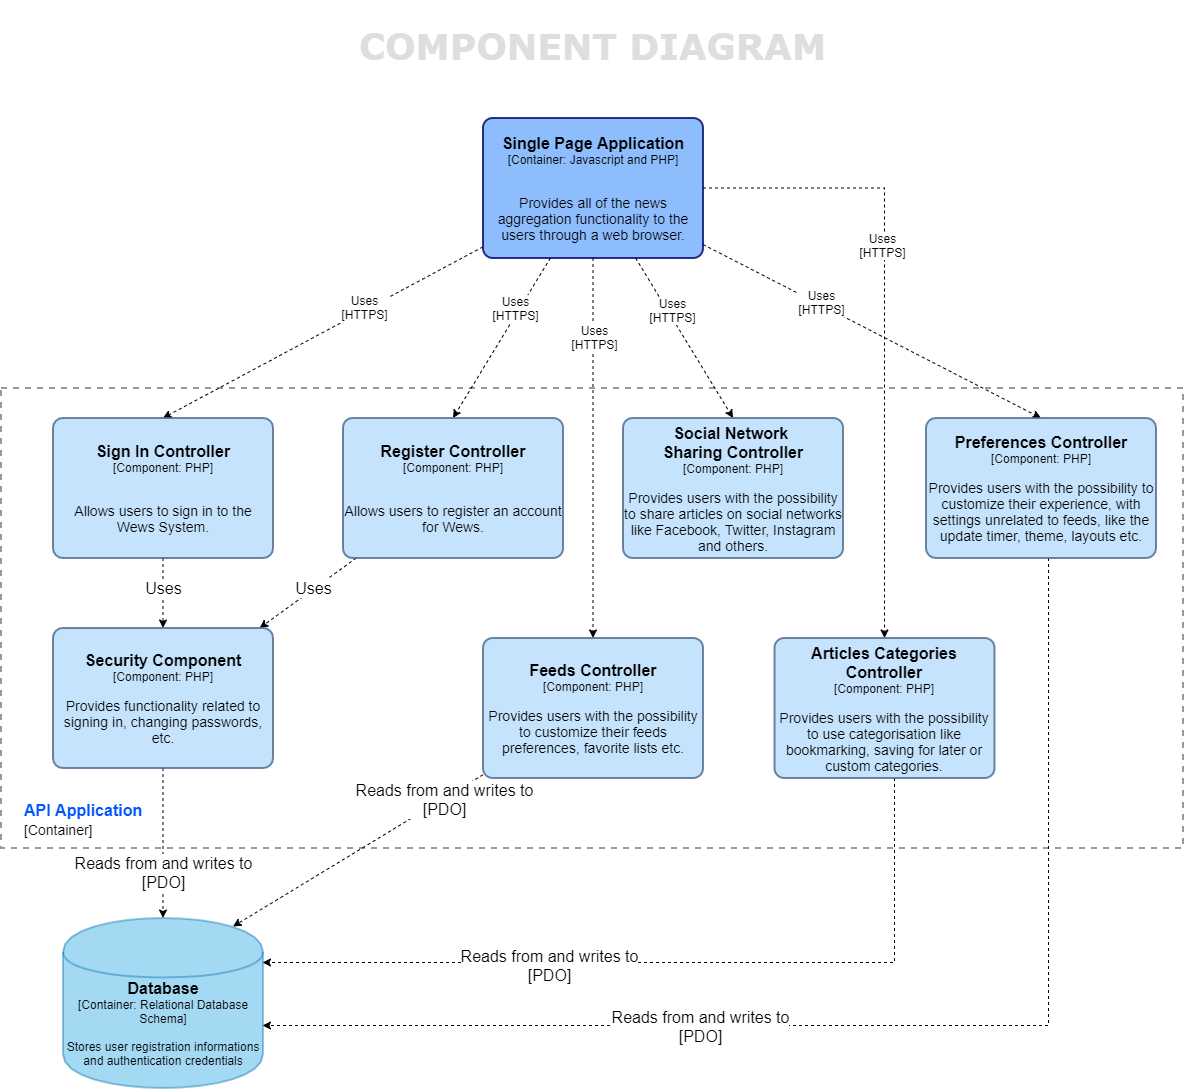

The diagram above was exported from draw.io. Its source (the exported page's mxGraphModel, read from the mxfile embedded in the PNG):
<mxGraphModel dx="868" dy="801" grid="0" gridSize="10" guides="1" tooltips="1" connect="1" arrows="1" fold="1" page="0" pageScale="1" pageWidth="827" pageHeight="1169" math="0" shadow="0">
  <root>
    <mxCell id="UtLi-dymCwpl7JTy9qge-0" />
    <mxCell id="UtLi-dymCwpl7JTy9qge-1" parent="UtLi-dymCwpl7JTy9qge-0" />
    <mxCell id="mJw6RT_Wa7rOf-ZEf1Wg-0" value="" style="rounded=0;whiteSpace=wrap;html=1;fillColor=none;dashed=1;strokeWidth=2;perimeterSpacing=8;opacity=40;" parent="UtLi-dymCwpl7JTy9qge-1" vertex="1">
      <mxGeometry x="235.5" y="351.5" width="1182" height="460" as="geometry" />
    </mxCell>
    <mxCell id="mJw6RT_Wa7rOf-ZEf1Wg-4" style="edgeStyle=none;rounded=0;orthogonalLoop=1;jettySize=auto;html=1;entryX=0.5;entryY=0;entryDx=0;entryDy=0;dashed=1;" parent="UtLi-dymCwpl7JTy9qge-1" source="mJw6RT_Wa7rOf-ZEf1Wg-5" target="mJw6RT_Wa7rOf-ZEf1Wg-21" edge="1">
      <mxGeometry relative="1" as="geometry" />
    </mxCell>
    <mxCell id="PT3TD27qM8nHroxtDCLp-1" style="edgeStyle=none;rounded=0;orthogonalLoop=1;jettySize=auto;html=1;entryX=0.5;entryY=0;entryDx=0;entryDy=0;dashed=1;" parent="UtLi-dymCwpl7JTy9qge-1" source="mJw6RT_Wa7rOf-ZEf1Wg-5" target="D0TIztKh9tywRiXYs7Of-0" edge="1">
      <mxGeometry relative="1" as="geometry" />
    </mxCell>
    <mxCell id="PT3TD27qM8nHroxtDCLp-2" style="edgeStyle=none;rounded=0;orthogonalLoop=1;jettySize=auto;html=1;entryX=0.5;entryY=0;entryDx=0;entryDy=0;dashed=1;" parent="UtLi-dymCwpl7JTy9qge-1" source="mJw6RT_Wa7rOf-ZEf1Wg-5" target="D0TIztKh9tywRiXYs7Of-1" edge="1">
      <mxGeometry relative="1" as="geometry" />
    </mxCell>
    <mxCell id="bLPmElfrK3q_ehRbkQuu-5" style="edgeStyle=none;rounded=0;orthogonalLoop=1;jettySize=auto;html=1;entryX=0.5;entryY=0;entryDx=0;entryDy=0;dashed=1;fontSize=16;" parent="UtLi-dymCwpl7JTy9qge-1" source="mJw6RT_Wa7rOf-ZEf1Wg-5" target="bLPmElfrK3q_ehRbkQuu-0" edge="1">
      <mxGeometry relative="1" as="geometry" />
    </mxCell>
    <mxCell id="023JS1Pq7qwjHxOQ6qX3-2" style="edgeStyle=orthogonalEdgeStyle;rounded=0;orthogonalLoop=1;jettySize=auto;html=1;entryX=0.5;entryY=0;entryDx=0;entryDy=0;dashed=1;fontSize=16;" parent="UtLi-dymCwpl7JTy9qge-1" source="mJw6RT_Wa7rOf-ZEf1Wg-5" target="023JS1Pq7qwjHxOQ6qX3-0" edge="1">
      <mxGeometry relative="1" as="geometry" />
    </mxCell>
    <mxCell id="023JS1Pq7qwjHxOQ6qX3-5" style="rounded=0;orthogonalLoop=1;jettySize=auto;html=1;entryX=0.5;entryY=0;entryDx=0;entryDy=0;dashed=1;fontSize=16;" parent="UtLi-dymCwpl7JTy9qge-1" source="mJw6RT_Wa7rOf-ZEf1Wg-5" target="023JS1Pq7qwjHxOQ6qX3-4" edge="1">
      <mxGeometry relative="1" as="geometry" />
    </mxCell>
    <object label="&lt;span style=&quot;font-size: 16px&quot;&gt;&lt;b&gt;Single Page Application&lt;/b&gt;&lt;/span&gt;&lt;br&gt;&lt;div&gt;&lt;font style=&quot;font-size: 12px&quot;&gt;[Container: Javascript and PHP]&lt;/font&gt;&lt;/div&gt;&lt;div&gt;&lt;br&gt;&lt;/div&gt;&lt;div&gt;&lt;br&gt;&lt;/div&gt;&lt;div style=&quot;font-size: 14px&quot;&gt;&lt;font style=&quot;font-size: 14px&quot;&gt;Provides all of the news aggregation functionality to the users through&amp;nbsp;&lt;/font&gt;&lt;span&gt;a&amp;nbsp;web browser.&lt;/span&gt;&lt;/div&gt;" placeholders="1" c4Name="name" c4Type="SoftwareSystem" c4Description="Beschreibung" id="mJw6RT_Wa7rOf-ZEf1Wg-5">
      <mxCell style="rounded=1;whiteSpace=wrap;html=1;labelBackgroundColor=none;fillColor=#71ADFC;align=center;arcSize=7;strokeColor=#000066;opacity=80;strokeWidth=2;" parent="UtLi-dymCwpl7JTy9qge-1" vertex="1">
        <mxGeometry x="717.5" y="81.5" width="220" height="140" as="geometry" />
        <C4SoftwareSystem as="c4" />
      </mxCell>
    </object>
    <mxCell id="mJw6RT_Wa7rOf-ZEf1Wg-17" style="edgeStyle=none;rounded=0;orthogonalLoop=1;jettySize=auto;html=1;entryX=1;entryY=0.5;entryDx=0;entryDy=0;dashed=1;strokeColor=none;" parent="UtLi-dymCwpl7JTy9qge-1" source="mJw6RT_Wa7rOf-ZEf1Wg-21" target="mJw6RT_Wa7rOf-ZEf1Wg-22" edge="1">
      <mxGeometry relative="1" as="geometry" />
    </mxCell>
    <mxCell id="PT3TD27qM8nHroxtDCLp-6" value="&lt;font color=&quot;#0055ff&quot; style=&quot;font-size: 16px&quot;&gt;&lt;b style=&quot;font-size: 16px&quot;&gt;API Application&lt;br style=&quot;font-size: 16px&quot;&gt;&lt;/b&gt;&lt;/font&gt;&lt;font style=&quot;font-size: 14px&quot;&gt;[Container]&lt;/font&gt;&lt;br style=&quot;font-size: 16px&quot;&gt;" style="text;html=1;resizable=0;points=[];align=left;verticalAlign=middle;labelBackgroundColor=#ffffff;fontSize=16;" parent="mJw6RT_Wa7rOf-ZEf1Wg-17" vertex="1" connectable="0">
      <mxGeometry x="0.3102" y="2" relative="1" as="geometry">
        <mxPoint x="-212.5" y="-30.5" as="offset" />
      </mxGeometry>
    </mxCell>
    <mxCell id="PT3TD27qM8nHroxtDCLp-10" style="edgeStyle=none;rounded=0;orthogonalLoop=1;jettySize=auto;html=1;entryX=0.5;entryY=0;entryDx=0;entryDy=0;dashed=1;fontSize=16;" parent="UtLi-dymCwpl7JTy9qge-1" source="mJw6RT_Wa7rOf-ZEf1Wg-21" target="PT3TD27qM8nHroxtDCLp-5" edge="1">
      <mxGeometry relative="1" as="geometry" />
    </mxCell>
    <mxCell id="PT3TD27qM8nHroxtDCLp-11" value="Uses" style="text;html=1;resizable=0;points=[];align=center;verticalAlign=middle;labelBackgroundColor=#ffffff;fontSize=16;" parent="PT3TD27qM8nHroxtDCLp-10" vertex="1" connectable="0">
      <mxGeometry x="-0.4961" relative="1" as="geometry">
        <mxPoint y="12" as="offset" />
      </mxGeometry>
    </mxCell>
    <object label="&lt;span style=&quot;font-size: 16px&quot;&gt;&lt;b&gt;Sign In Controller&lt;/b&gt;&lt;/span&gt;&lt;br&gt;&lt;div&gt;&lt;font style=&quot;font-size: 12px&quot;&gt;[Component: PHP]&lt;/font&gt;&lt;/div&gt;&lt;div&gt;&lt;br&gt;&lt;/div&gt;&lt;div&gt;&lt;br&gt;&lt;/div&gt;&lt;div&gt;&lt;font style=&quot;font-size: 14px&quot;&gt;Allows users to sign in to the Wews System.&lt;/font&gt;&lt;/div&gt;" placeholders="1" c4Name="name" c4Type="SoftwareSystem" c4Description="Beschreibung" id="mJw6RT_Wa7rOf-ZEf1Wg-21">
      <mxCell style="rounded=1;whiteSpace=wrap;html=1;labelBackgroundColor=none;fillColor=#B8DCFC;align=center;arcSize=7;strokeColor=#4E668A;opacity=80;strokeWidth=2;" parent="UtLi-dymCwpl7JTy9qge-1" vertex="1">
        <mxGeometry x="287.5" y="381.5" width="220" height="140" as="geometry" />
        <C4SoftwareSystem as="c4" />
      </mxCell>
    </object>
    <object label="&lt;font style=&quot;font-size: 16px&quot; color=&quot;#000000&quot;&gt;&lt;b&gt;Database&lt;br&gt;&lt;/b&gt;&lt;/font&gt;&lt;div&gt;&lt;font style=&quot;font-size: 12px&quot; color=&quot;#000000&quot;&gt;[Container: Relational Database Schema]&lt;/font&gt;&lt;/div&gt;&lt;div&gt;&lt;font color=&quot;#000000&quot;&gt;&lt;br&gt;&lt;/font&gt;&lt;/div&gt;&lt;div&gt;&lt;font color=&quot;#000000&quot;&gt;Stores user registration informations and authentication credentials&lt;/font&gt;&lt;/div&gt;" placeholders="1" c4Type="Database" c4Technology="technology" c4Description="Beschreibung" id="mJw6RT_Wa7rOf-ZEf1Wg-22">
      <mxCell style="shape=cylinder;whiteSpace=wrap;html=1;boundedLbl=1;rounded=0;labelBackgroundColor=none;fillColor=#1ba1e2;fontSize=12;align=center;strokeColor=#006EAF;opacity=40;fontColor=#ffffff;strokeWidth=2;" parent="UtLi-dymCwpl7JTy9qge-1" vertex="1">
        <mxGeometry x="297.5" y="881.5" width="200" height="170" as="geometry" />
        <C4Database as="c4" />
      </mxCell>
    </object>
    <mxCell id="PT3TD27qM8nHroxtDCLp-12" style="edgeStyle=none;rounded=0;orthogonalLoop=1;jettySize=auto;html=1;dashed=1;fontSize=16;" parent="UtLi-dymCwpl7JTy9qge-1" source="D0TIztKh9tywRiXYs7Of-0" target="PT3TD27qM8nHroxtDCLp-5" edge="1">
      <mxGeometry relative="1" as="geometry" />
    </mxCell>
    <mxCell id="PT3TD27qM8nHroxtDCLp-13" value="Uses" style="text;html=1;resizable=0;points=[];align=center;verticalAlign=middle;labelBackgroundColor=#ffffff;fontSize=16;" parent="PT3TD27qM8nHroxtDCLp-12" vertex="1" connectable="0">
      <mxGeometry x="-0.3362" y="1" relative="1" as="geometry">
        <mxPoint x="-11.5" y="5.5" as="offset" />
      </mxGeometry>
    </mxCell>
    <object label="&lt;span style=&quot;font-size: 16px&quot;&gt;&lt;b&gt;Register Controller&lt;/b&gt;&lt;/span&gt;&lt;br&gt;&lt;div&gt;&lt;font style=&quot;font-size: 12px&quot;&gt;[Component: PHP]&lt;/font&gt;&lt;/div&gt;&lt;div&gt;&lt;br&gt;&lt;/div&gt;&lt;div&gt;&lt;br&gt;&lt;/div&gt;&lt;div&gt;&lt;font style=&quot;font-size: 14px&quot;&gt;Allows users to register an account for Wews.&lt;/font&gt;&lt;/div&gt;" placeholders="1" c4Name="name" c4Type="SoftwareSystem" c4Description="Beschreibung" id="D0TIztKh9tywRiXYs7Of-0">
      <mxCell style="rounded=1;whiteSpace=wrap;html=1;labelBackgroundColor=none;fillColor=#B8DCFC;align=center;arcSize=7;strokeColor=#4E668A;opacity=80;strokeWidth=2;" parent="UtLi-dymCwpl7JTy9qge-1" vertex="1">
        <mxGeometry x="577.5" y="381.5" width="220" height="140" as="geometry" />
        <C4SoftwareSystem as="c4" />
      </mxCell>
    </object>
    <mxCell id="bLPmElfrK3q_ehRbkQuu-1" style="edgeStyle=none;rounded=0;orthogonalLoop=1;jettySize=auto;html=1;entryX=0.85;entryY=0.05;entryDx=0;entryDy=0;entryPerimeter=0;dashed=1;fontSize=16;" parent="UtLi-dymCwpl7JTy9qge-1" source="D0TIztKh9tywRiXYs7Of-1" target="mJw6RT_Wa7rOf-ZEf1Wg-22" edge="1">
      <mxGeometry relative="1" as="geometry" />
    </mxCell>
    <mxCell id="bLPmElfrK3q_ehRbkQuu-4" value="&lt;span&gt;Reads from and writes to&lt;/span&gt;&lt;br&gt;&lt;span&gt;[PDO]&lt;/span&gt;" style="text;html=1;resizable=0;points=[];align=center;verticalAlign=middle;labelBackgroundColor=#ffffff;fontSize=16;" parent="bLPmElfrK3q_ehRbkQuu-1" vertex="1" connectable="0">
      <mxGeometry x="-0.6828" y="1" relative="1" as="geometry">
        <mxPoint as="offset" />
      </mxGeometry>
    </mxCell>
    <object label="&lt;span style=&quot;font-size: 16px&quot;&gt;&lt;b&gt;Feeds Controller&lt;/b&gt;&lt;/span&gt;&lt;br&gt;&lt;div&gt;&lt;font style=&quot;font-size: 12px&quot;&gt;[Component: PHP]&lt;/font&gt;&lt;/div&gt;&lt;div&gt;&lt;br&gt;&lt;/div&gt;&lt;div&gt;&lt;font style=&quot;font-size: 14px&quot;&gt;Provides users with the possibility to customize their feeds preferences, favorite lists etc.&lt;/font&gt;&lt;/div&gt;" placeholders="1" c4Name="name" c4Type="SoftwareSystem" c4Description="Beschreibung" id="D0TIztKh9tywRiXYs7Of-1">
      <mxCell style="rounded=1;whiteSpace=wrap;html=1;labelBackgroundColor=none;fillColor=#B8DCFC;align=center;arcSize=7;strokeColor=#4E668A;opacity=80;strokeWidth=2;" parent="UtLi-dymCwpl7JTy9qge-1" vertex="1">
        <mxGeometry x="717.5" y="601.5" width="220" height="140" as="geometry" />
        <C4SoftwareSystem as="c4" />
      </mxCell>
    </object>
    <mxCell id="PT3TD27qM8nHroxtDCLp-0" value="Uses&lt;br&gt;[HTTPS]&lt;br&gt;" style="text;html=1;resizable=0;points=[];align=center;verticalAlign=middle;labelBackgroundColor=#ffffff;" parent="UtLi-dymCwpl7JTy9qge-1" vertex="1" connectable="0">
      <mxGeometry x="607.2512451899996" y="261.5955210638972" as="geometry">
        <mxPoint x="-9" y="8.5" as="offset" />
      </mxGeometry>
    </mxCell>
    <mxCell id="PT3TD27qM8nHroxtDCLp-3" value="Uses&lt;br&gt;[HTTPS]&lt;br&gt;" style="text;html=1;resizable=0;points=[];align=center;verticalAlign=middle;labelBackgroundColor=#ffffff;" parent="UtLi-dymCwpl7JTy9qge-1" vertex="1" connectable="0">
      <mxGeometry x="747.2512451899996" y="271.5955210638972" as="geometry">
        <mxPoint x="2" y="-0.5" as="offset" />
      </mxGeometry>
    </mxCell>
    <mxCell id="PT3TD27qM8nHroxtDCLp-4" value="Uses&lt;br&gt;[HTTPS]&lt;br&gt;" style="text;html=1;resizable=0;points=[];align=center;verticalAlign=middle;labelBackgroundColor=#ffffff;" parent="UtLi-dymCwpl7JTy9qge-1" vertex="1" connectable="0">
      <mxGeometry x="727.2512451899996" y="286.5955210638972" as="geometry">
        <mxPoint x="179" y="-13.5" as="offset" />
      </mxGeometry>
    </mxCell>
    <mxCell id="PT3TD27qM8nHroxtDCLp-15" style="edgeStyle=none;rounded=0;orthogonalLoop=1;jettySize=auto;html=1;entryX=0.5;entryY=0;entryDx=0;entryDy=0;dashed=1;fontSize=16;" parent="UtLi-dymCwpl7JTy9qge-1" source="PT3TD27qM8nHroxtDCLp-5" target="mJw6RT_Wa7rOf-ZEf1Wg-22" edge="1">
      <mxGeometry relative="1" as="geometry" />
    </mxCell>
    <mxCell id="bLPmElfrK3q_ehRbkQuu-3" value="&lt;span&gt;Reads from and writes to&lt;/span&gt;&lt;br&gt;&lt;span&gt;[PDO]&lt;/span&gt;" style="text;html=1;resizable=0;points=[];align=center;verticalAlign=middle;labelBackgroundColor=#ffffff;fontSize=16;" parent="PT3TD27qM8nHroxtDCLp-15" vertex="1" connectable="0">
      <mxGeometry x="0.3822" relative="1" as="geometry">
        <mxPoint as="offset" />
      </mxGeometry>
    </mxCell>
    <object label="&lt;span style=&quot;font-size: 16px&quot;&gt;&lt;b&gt;Security Component&lt;/b&gt;&lt;/span&gt;&lt;br&gt;&lt;div&gt;&lt;font style=&quot;font-size: 12px&quot;&gt;[Component: PHP]&lt;/font&gt;&lt;/div&gt;&lt;div&gt;&lt;br&gt;&lt;/div&gt;&lt;div&gt;&lt;font style=&quot;font-size: 14px&quot;&gt;Provides functionality related to signing in, changing passwords, etc.&lt;/font&gt;&lt;/div&gt;" placeholders="1" c4Name="name" c4Type="SoftwareSystem" c4Description="Beschreibung" id="PT3TD27qM8nHroxtDCLp-5">
      <mxCell style="rounded=1;whiteSpace=wrap;html=1;labelBackgroundColor=none;fillColor=#B8DCFC;align=center;arcSize=7;strokeColor=#4E668A;opacity=80;strokeWidth=2;" parent="UtLi-dymCwpl7JTy9qge-1" vertex="1">
        <mxGeometry x="287.5" y="591.5" width="220" height="140" as="geometry" />
        <C4SoftwareSystem as="c4" />
      </mxCell>
    </object>
    <object label="&lt;span style=&quot;font-size: 16px&quot;&gt;&lt;b&gt;Social Network &lt;br&gt;Sharing Controller&lt;/b&gt;&lt;/span&gt;&lt;br&gt;&lt;div&gt;&lt;font style=&quot;font-size: 12px&quot;&gt;[Component: PHP]&lt;/font&gt;&lt;/div&gt;&lt;div&gt;&lt;br&gt;&lt;/div&gt;&lt;div&gt;&lt;font style=&quot;font-size: 14px&quot;&gt;Provides users with the possibility to share articles on social networks like Facebook, Twitter, Instagram and others.&lt;/font&gt;&lt;/div&gt;" placeholders="1" c4Name="name" c4Type="SoftwareSystem" c4Description="Beschreibung" id="bLPmElfrK3q_ehRbkQuu-0">
      <mxCell style="rounded=1;whiteSpace=wrap;html=1;labelBackgroundColor=none;fillColor=#B8DCFC;align=center;arcSize=7;strokeColor=#4E668A;opacity=80;strokeWidth=2;" parent="UtLi-dymCwpl7JTy9qge-1" vertex="1">
        <mxGeometry x="857.5" y="381.5" width="220" height="140" as="geometry" />
        <C4SoftwareSystem as="c4" />
      </mxCell>
    </object>
    <mxCell id="bLPmElfrK3q_ehRbkQuu-8" value="Uses&lt;br&gt;[HTTPS]&lt;br&gt;" style="text;html=1;resizable=0;points=[];align=center;verticalAlign=middle;labelBackgroundColor=#ffffff;spacingLeft=-9;" parent="UtLi-dymCwpl7JTy9qge-1" vertex="1" connectable="0">
      <mxGeometry x="807.2512451899996" y="281.5955210638972" as="geometry">
        <mxPoint x="26" y="18.5" as="offset" />
      </mxGeometry>
    </mxCell>
    <mxCell id="023JS1Pq7qwjHxOQ6qX3-7" style="edgeStyle=orthogonalEdgeStyle;rounded=0;orthogonalLoop=1;jettySize=auto;html=1;dashed=1;fontSize=16;" parent="UtLi-dymCwpl7JTy9qge-1" source="023JS1Pq7qwjHxOQ6qX3-0" edge="1">
      <mxGeometry relative="1" as="geometry">
        <mxPoint x="497" y="926" as="targetPoint" />
        <Array as="points">
          <mxPoint x="1129" y="926" />
        </Array>
      </mxGeometry>
    </mxCell>
    <mxCell id="023JS1Pq7qwjHxOQ6qX3-9" value="Reads from and writes to&lt;br&gt;[PDO]" style="text;html=1;resizable=0;points=[];align=center;verticalAlign=middle;labelBackgroundColor=#ffffff;fontSize=16;" parent="023JS1Pq7qwjHxOQ6qX3-7" vertex="1" connectable="0">
      <mxGeometry x="0.297" y="2" relative="1" as="geometry">
        <mxPoint as="offset" />
      </mxGeometry>
    </mxCell>
    <object label="&lt;span style=&quot;font-size: 16px&quot;&gt;&lt;b&gt;Articles Categories Controller&lt;/b&gt;&lt;/span&gt;&lt;br&gt;&lt;div&gt;&lt;font style=&quot;font-size: 12px&quot;&gt;[Component: PHP]&lt;/font&gt;&lt;/div&gt;&lt;div&gt;&lt;br&gt;&lt;/div&gt;&lt;div&gt;&lt;font style=&quot;font-size: 14px&quot;&gt;Provides users with the possibility to use categorisation like bookmarking, saving for later or custom categories.&lt;/font&gt;&lt;/div&gt;" placeholders="1" c4Name="name" c4Type="SoftwareSystem" c4Description="Beschreibung" id="023JS1Pq7qwjHxOQ6qX3-0">
      <mxCell style="rounded=1;whiteSpace=wrap;html=1;labelBackgroundColor=none;fillColor=#B8DCFC;align=center;arcSize=7;strokeColor=#4E668A;opacity=80;strokeWidth=2;" parent="UtLi-dymCwpl7JTy9qge-1" vertex="1">
        <mxGeometry x="1009" y="601.5" width="220" height="140" as="geometry" />
        <C4SoftwareSystem as="c4" />
      </mxCell>
    </object>
    <mxCell id="023JS1Pq7qwjHxOQ6qX3-3" value="Uses&lt;br&gt;[HTTPS]&lt;br&gt;" style="text;html=1;resizable=0;points=[];align=center;verticalAlign=middle;labelBackgroundColor=#ffffff;" parent="UtLi-dymCwpl7JTy9qge-1" vertex="1" connectable="0">
      <mxGeometry x="876.7512451899996" y="278.5955210638972" as="geometry">
        <mxPoint x="179" y="-13.5" as="offset" />
      </mxGeometry>
    </mxCell>
    <mxCell id="023JS1Pq7qwjHxOQ6qX3-10" style="edgeStyle=orthogonalEdgeStyle;rounded=0;orthogonalLoop=1;jettySize=auto;html=1;dashed=1;fontSize=16;" parent="UtLi-dymCwpl7JTy9qge-1" source="023JS1Pq7qwjHxOQ6qX3-4" edge="1">
      <mxGeometry relative="1" as="geometry">
        <mxPoint x="497" y="989" as="targetPoint" />
        <Array as="points">
          <mxPoint x="1283" y="989" />
        </Array>
      </mxGeometry>
    </mxCell>
    <mxCell id="023JS1Pq7qwjHxOQ6qX3-11" value="Reads from and writes to&lt;br&gt;[PDO]" style="text;html=1;resizable=0;points=[];align=center;verticalAlign=middle;labelBackgroundColor=#ffffff;fontSize=16;" parent="023JS1Pq7qwjHxOQ6qX3-10" vertex="1" connectable="0">
      <mxGeometry x="0.0535" y="2" relative="1" as="geometry">
        <mxPoint x="-156" y="-2" as="offset" />
      </mxGeometry>
    </mxCell>
    <object label="&lt;span style=&quot;font-size: 16px&quot;&gt;&lt;b&gt;Preferences Controller&lt;/b&gt;&lt;/span&gt;&lt;br&gt;&lt;div&gt;&lt;font style=&quot;font-size: 12px&quot;&gt;[Component: PHP]&lt;/font&gt;&lt;/div&gt;&lt;div&gt;&lt;br&gt;&lt;/div&gt;&lt;div&gt;&lt;font style=&quot;font-size: 14px&quot;&gt;Provides users with the possibility to customize their experience, with settings unrelated to feeds, like the update timer, theme, layouts etc.&lt;/font&gt;&lt;/div&gt;" placeholders="1" c4Name="name" c4Type="SoftwareSystem" c4Description="Beschreibung" id="023JS1Pq7qwjHxOQ6qX3-4">
      <mxCell style="rounded=1;whiteSpace=wrap;html=1;labelBackgroundColor=none;fillColor=#B8DCFC;align=center;arcSize=7;strokeColor=#4E668A;opacity=80;strokeWidth=2;" parent="UtLi-dymCwpl7JTy9qge-1" vertex="1">
        <mxGeometry x="1160.5" y="381.5" width="230" height="140" as="geometry" />
        <C4SoftwareSystem as="c4" />
      </mxCell>
    </object>
    <mxCell id="023JS1Pq7qwjHxOQ6qX3-6" value="Uses&lt;br&gt;[HTTPS]&lt;br&gt;" style="text;html=1;resizable=0;points=[];align=center;verticalAlign=middle;labelBackgroundColor=#ffffff;" parent="UtLi-dymCwpl7JTy9qge-1" vertex="1" connectable="0">
      <mxGeometry x="937.2512451899996" y="221.5955210638972" as="geometry">
        <mxPoint x="179" y="-13.5" as="offset" />
      </mxGeometry>
    </mxCell>
    <mxCell id="wxvwihV2ChDI_QXVbMVK-0" value="&lt;h1 style=&quot;font-size: 36px&quot;&gt;&lt;font face=&quot;Verdana&quot;&gt;COMPONENT DIAGRAM&lt;/font&gt;&lt;/h1&gt;" style="text;html=1;resizable=0;points=[];autosize=1;align=center;verticalAlign=middle;spacingTop=-4;fontSize=36;fontFamily=Helvetica;fontStyle=1;labelBackgroundColor=none;labelBorderColor=none;fontColor=#DEDEDE;" parent="UtLi-dymCwpl7JTy9qge-1" vertex="1">
      <mxGeometry x="588" y="-34" width="477" height="92" as="geometry" />
    </mxCell>
  </root>
</mxGraphModel>